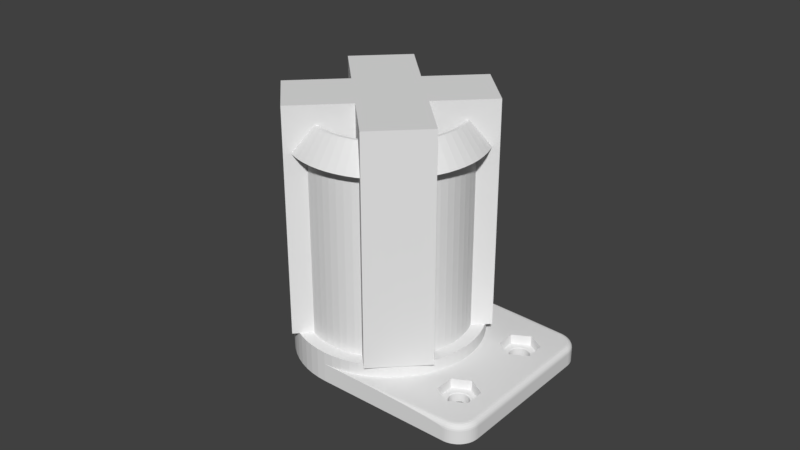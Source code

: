# Source: filament-holder-5.blend  (saved by Blender 2.78.0; exported with 4.5.12 LTS)
import bpy
from mathutils import Matrix  # noqa: F401  (used for matrix-valued properties, if any)

bpy.ops.wm.read_factory_settings(use_empty=True)
scene = bpy.context.scene
scene.name = 'Scene'

# ---- collections
col_collection_1 = bpy.data.collections.new('Collection 1'); scene.collection.children.link(col_collection_1)

# ---- world
world_world = bpy.data.worlds.new('World'); scene.world = world_world
world_world.color = (0.05088, 0.05088, 0.05088)
world_world.use_sun_shadow = False
world_world.sun_shadow_jitter_overblur = 0.0
world_world.cycles.sampling_method = 'MANUAL'

# ---- meshes
me_cube_003 = bpy.data.meshes.new('Cube.003')
me_cube_003.from_pydata([(-0.01, -0.03, 0.01), (-0.01, -0.03, 0.08203), (-0.01, -0.01, 0.08203), (-0.01, -0.01, 0.01), (0.01, -0.01, 0.01), (0.01, -0.03, 0.01), (0.01, -0.03, 0.08203), (0.01, -0.01, 0.08203), (-0.01, 0.01, 0.08203), (-0.01, 0.03, 0.08203), (-0.01, 0.03, 0.01), (-0.01, 0.01, 0.01), (0.01, 0.03, 0.08203), (0.01, 0.01, 0.08203), (0.01, 0.03, 0.01), (0.01, 0.01, 0.01), (-0.03, 0.01, 0.01), (-0.03, 0.01, 0.08203), (-0.03, -0.01, 0.01), (-0.03, -0.01, 0.08203), (0.03, 0.01, 0.08203), (0.03, 0.01, 0.01), (0.03, -0.01, 0.08203), (0.03, -0.01, 0.01)], [], [(0, 1, 2, 3), (4, 5, 0, 3), (5, 6, 1, 0), (2, 1, 6, 7), (7, 6, 5, 4), (8, 9, 10, 11), (12, 9, 8, 13), (10, 9, 12, 14), (10, 14, 15, 11), (14, 12, 13, 15), (15, 4, 3, 11), (8, 2, 7, 13), (16, 17, 8, 11), (3, 18, 16, 11), (18, 19, 17, 16), (8, 17, 19, 2), (2, 19, 18, 3), (13, 20, 21, 15), (22, 20, 13, 7), (21, 20, 22, 23), (21, 23, 4, 15), (23, 22, 7, 4)])
me_cube_003.use_remesh_preserve_volume = False
me_cube_003.use_remesh_preserve_attributes = False
me_cube_003.use_mirror_vertex_groups = False
me_cube_003.update()
me_cylinder = bpy.data.meshes.new('Cylinder')
me_cylinder.from_pydata([(0.0, 0.0, -0.037), (-0.002892, 0.02936, -0.037), (0.0, 0.0295, -0.037), (-2.368e-08, -0.0295, -0.037), (-0.005755, 0.02893, -0.037), (-0.002892, 0.02936, -0.027), (0.0, 0.0295, -0.027), (0.0, 0.0295, -0.031), (0.03503, -0.0141, -0.037), (0.03496, -0.0144, -0.037), (0.03491, -0.0147, -0.037), (0.0349, -0.015, -0.037), (0.0349, 0.015, -0.037), (0.03491, 0.0147, -0.037), (0.03496, 0.0144, -0.037), (0.03503, 0.0141, -0.037), (0.03514, 0.01381, -0.037), (0.03527, 0.01354, -0.037), (0.03542, 0.01328, -0.037), (0.0356, 0.01303, -0.037), (0.03581, 0.01281, -0.037), (0.03603, 0.0126, -0.037), (0.03628, 0.01242, -0.037), (0.03654, 0.01227, -0.037), (0.03681, 0.01214, -0.037), (0.0371, 0.01203, -0.037), (0.0374, 0.01196, -0.037), (0.0377, 0.01191, -0.037), (0.038, 0.0119, -0.037), (0.0383, 0.01191, -0.037), (0.0386, 0.01196, -0.037), (0.0389, 0.01203, -0.037), (0.03919, 0.01214, -0.037), (0.03946, 0.01227, -0.037), (0.03972, 0.01242, -0.037), (0.03997, 0.0126, -0.037), (0.04019, 0.01281, -0.037), (0.0404, 0.01303, -0.037), (0.04058, 0.01328, -0.037), (0.04073, 0.01354, -0.037), (0.04086, 0.01381, -0.037), (0.04097, 0.0141, -0.037), (0.04104, 0.0144, -0.037), (0.04109, 0.0147, -0.037), (0.05027, 0.02266, -0.037), (0.05027, -0.02266, -0.037), (0.05023, -0.02333, -0.037), (0.05013, -0.02399, -0.037), (0.04997, -0.02464, -0.037), (0.04975, -0.02528, -0.037), (0.04946, -0.02588, -0.037), (0.04911, -0.02646, -0.037), (0.04109, -0.0147, -0.037), (0.04104, -0.0144, -0.037), (0.04097, -0.0141, -0.037), (0.04086, -0.01381, -0.037), (0.04073, -0.01354, -0.037), (0.04058, -0.01328, -0.037), (0.0404, -0.01303, -0.037), (0.04019, -0.01281, -0.037), (0.03997, -0.0126, -0.037), (0.03972, -0.01242, -0.037), (0.03946, -0.01227, -0.037), (0.03919, -0.01214, -0.037), (0.0389, -0.01203, -0.037), (0.0386, -0.01196, -0.037), (0.0383, -0.01191, -0.037), (0.038, -0.0119, -0.037), (0.0377, -0.01191, -0.037), (0.0374, -0.01196, -0.037), (0.0371, -0.01203, -0.037), (0.03681, -0.01214, -0.037), (0.03654, -0.01227, -0.037), (0.03628, -0.01242, -0.037), (0.03603, -0.0126, -0.037), (0.03581, -0.01281, -0.037), (0.0356, -0.01303, -0.037), (0.03542, -0.01328, -0.037), (0.03527, -0.01354, -0.037), (0.03514, -0.01381, -0.037), (0.03491, -0.0153, -0.037), (0.03496, -0.0156, -0.037), (0.03503, -0.0159, -0.037), (0.03514, -0.01619, -0.037), (0.03527, -0.01646, -0.037), (0.03542, -0.01672, -0.037), (0.0356, -0.01697, -0.037), (0.03581, -0.01719, -0.037), (0.03603, -0.0174, -0.037), (0.03628, -0.01758, -0.037), (0.03654, -0.01773, -0.037), (0.03681, -0.01786, -0.037), (0.0371, -0.01797, -0.037), (0.0374, -0.01804, -0.037), (0.0377, -0.01809, -0.037), (0.038, -0.0181, -0.037), (0.0383, -0.01809, -0.037), (0.0386, -0.01804, -0.037), (0.0389, -0.01797, -0.037), (0.03919, -0.01786, -0.037), (0.03946, -0.01773, -0.037), (0.03972, -0.01758, -0.037), (0.03997, -0.0174, -0.037), (0.04019, -0.01719, -0.037), (0.0404, -0.01697, -0.037), (0.04058, -0.01672, -0.037), (0.04073, -0.01646, -0.037), (0.04086, -0.01619, -0.037), (0.04097, -0.0159, -0.037), (0.04104, -0.0156, -0.037), (0.04109, -0.0153, -0.037), (0.0411, -0.015, -0.037), (0.04871, -0.027, -0.037), (0.04826, -0.0275, -0.037), (0.04776, -0.02795, -0.037), (0.04723, -0.02835, -0.037), (0.04665, -0.02869, -0.037), (0.04604, -0.02898, -0.037), (0.04541, -0.02921, -0.037), (0.04476, -0.02937, -0.037), (0.0441, -0.02947, -0.037), (0.04342, -0.0295, -0.037), (-0.002892, -0.02936, -0.037), (-0.008563, 0.02823, -0.037), (-0.005755, 0.02893, -0.027), (0.008313, 0.0295, -0.031), (0.01916, 0.0295, -0.03108), (0.02895, 0.0295, -0.03133), (0.03672, 0.0295, -0.03171), (0.04171, 0.0295, -0.03219), (0.04342, 0.0295, -0.03272), (0.04342, 0.0295, -0.037), (-0.0025, 0.02538, -0.027), (0.0, 0.0255, -0.027), (0.002892, 0.02936, -0.027), (0.002892, 0.02936, -0.031), (0.03527, 0.01646, -0.037), (0.03514, 0.01619, -0.037), (0.03503, 0.0159, -0.037), (0.03496, 0.0156, -0.037), (0.03491, 0.0153, -0.037), (0.0441, 0.02947, -0.037), (0.04476, 0.02937, -0.037), (0.04541, 0.02921, -0.037), (0.04604, 0.02898, -0.037), (0.04665, 0.02869, -0.037), (0.04723, 0.02835, -0.037), (0.04776, 0.02795, -0.037), (0.04826, 0.0275, -0.037), (0.04871, 0.027, -0.037), (0.04911, 0.02646, -0.037), (0.04946, 0.02588, -0.037), (0.04975, 0.02528, -0.037), (0.04997, 0.02464, -0.037), (0.05013, 0.02399, -0.037), (0.05023, 0.02333, -0.037), (0.0411, 0.015, -0.037), (0.04109, 0.0153, -0.037), (0.04104, 0.0156, -0.037), (0.04097, 0.0159, -0.037), (0.04086, 0.01619, -0.037), (0.04073, 0.01646, -0.037), (0.04058, 0.01672, -0.037), (0.0404, 0.01697, -0.037), (0.04019, 0.01719, -0.037), (0.03997, 0.0174, -0.037), (0.03972, 0.01758, -0.037), (0.03946, 0.01773, -0.037), (0.03919, 0.01786, -0.037), (0.0389, 0.01797, -0.037), (0.0386, 0.01804, -0.037), (0.0383, 0.01809, -0.037), (0.038, 0.0181, -0.037), (0.0377, 0.01809, -0.037), (0.0374, 0.01804, -0.037), (0.0371, 0.01797, -0.037), (0.03681, 0.01786, -0.037), (0.03654, 0.01773, -0.037), (0.03628, 0.01758, -0.037), (0.03603, 0.0174, -0.037), (0.03581, 0.01719, -0.037), (0.0356, 0.01697, -0.037), (0.03542, 0.01672, -0.037), (0.05027, 0.02266, -0.03272), (0.05027, -0.02266, -0.03272), (0.05023, -0.02333, -0.03272), (0.05013, -0.02399, -0.03272), (0.04997, -0.02464, -0.03272), (0.04975, -0.02528, -0.03272), (0.04946, -0.02588, -0.03272), (0.04911, -0.02646, -0.03272), (0.04871, -0.027, -0.03272), (0.04826, -0.0275, -0.03272), (0.04776, -0.02795, -0.03272), (0.04723, -0.02835, -0.03272), (0.04665, -0.02869, -0.03272), (0.04604, -0.02898, -0.03272), (0.04541, -0.02921, -0.03272), (0.04476, -0.02937, -0.03272), (0.0441, -0.02947, -0.03272), (0.04342, -0.0295, -0.03272), (0.04171, -0.0295, -0.03219), (0.03672, -0.0295, -0.03171), (0.02895, -0.0295, -0.03133), (0.01916, -0.0295, -0.03108), (0.008313, -0.0295, -0.031), (0.0, -0.0295, -0.031), (-0.005755, -0.02893, -0.037), (-2.368e-08, -0.0295, -0.027), (-0.002892, -0.02936, -0.027), (-0.01129, 0.02725, -0.037), (-0.008563, 0.02823, -0.027), (-0.004975, 0.02501, -0.027), (0.03266, -0.01192, -0.031), (0.038, -0.008833, -0.031), (0.04334, -0.01192, -0.031), (0.04334, -0.01808, -0.031), (0.038, -0.02117, -0.031), (0.04393, -0.02775, -0.031), (0.04442, -0.02768, -0.031), (0.04491, -0.02755, -0.031), (0.04538, -0.02739, -0.031), (0.04584, -0.02717, -0.031), (0.04627, -0.02691, -0.031), (0.04667, -0.02661, -0.031), (0.04704, -0.02628, -0.031), (0.04738, -0.0259, -0.031), (0.04768, -0.0255, -0.031), (0.04794, -0.02507, -0.031), (0.04815, -0.02462, -0.031), (0.04832, -0.02414, -0.031), (0.04844, -0.02366, -0.031), (0.04852, -0.02316, -0.031), (0.04854, -0.02262, -0.031), (0.04854, 0.02262, -0.031), (0.04852, 0.02316, -0.031), (0.04844, 0.02366, -0.031), (0.04832, 0.02414, -0.031), (0.04815, 0.02462, -0.031), (0.04794, 0.02507, -0.031), (0.04768, 0.0255, -0.031), (0.04738, 0.0259, -0.031), (0.04704, 0.02628, -0.031), (0.04667, 0.02661, -0.031), (0.04627, 0.02691, -0.031), (0.04584, 0.02717, -0.031), (0.04538, 0.02739, -0.031), (0.04491, 0.02755, -0.031), (0.04442, 0.02768, -0.031), (0.04393, 0.02775, -0.031), (0.005755, 0.02893, -0.031), (0.008563, 0.02823, -0.031), (0.01129, 0.02725, -0.031), (0.03266, 0.01808, -0.031), (0.038, 0.02117, -0.031), (0.04334, 0.01808, -0.031), (0.04334, 0.01192, -0.031), (0.038, 0.008833, -0.031), (0.02893, 0.005755, -0.031), (0.02936, 0.002892, -0.031), (0.0295, -4.806e-09, -0.031), (0.02936, -0.002892, -0.031), (0.02893, -0.005755, -0.031), (0.02823, -0.008563, -0.031), (0.02725, -0.01129, -0.031), (0.02602, -0.01391, -0.031), (0.03266, -0.01808, -0.031), (0.02453, -0.01639, -0.031), (0.0228, -0.01871, -0.031), (0.02086, -0.02086, -0.031), (0.01871, -0.0228, -0.031), (0.01639, -0.02453, -0.031), (0.01391, -0.02602, -0.031), (0.01129, -0.02725, -0.031), (0.008563, -0.02823, -0.031), (0.005755, -0.02893, -0.031), (0.002891, -0.02936, -0.031), (0.04398, 0.02828, -0.03108), (0.04403, 0.02876, -0.03133), (0.04406, 0.02914, -0.03171), (0.04409, 0.02938, -0.03219), (0.0441, 0.02947, -0.03272), (0.002499, 0.02538, -0.027), (-0.0025, 0.02538, 0.031), (0.0, 0.0255, 0.031), (0.005755, 0.02893, -0.027), (0.03293, 0.01793, -0.034), (0.03293, 0.01207, -0.034), (0.038, 0.009142, -0.034), (0.04307, 0.01207, -0.034), (0.04307, 0.01793, -0.034), (0.04476, 0.02937, -0.03272), (0.04541, 0.02921, -0.03272), (0.04604, 0.02898, -0.03272), (0.04665, 0.02869, -0.03272), (0.04723, 0.02835, -0.03272), (0.04776, 0.02795, -0.03272), (0.04826, 0.0275, -0.03272), (0.04871, 0.027, -0.03272), (0.04911, 0.02646, -0.03272), (0.04946, 0.02588, -0.03272), (0.04975, 0.02528, -0.03272), (0.04997, 0.02464, -0.03272), (0.05013, 0.02399, -0.03272), (0.05023, 0.02333, -0.03272), (0.05018, 0.02266, -0.03219), (0.05018, -0.02266, -0.03219), (0.05015, -0.02332, -0.03219), (0.05005, -0.02398, -0.03219), (0.04989, -0.02462, -0.03219), (0.04967, -0.02524, -0.03219), (0.04938, -0.02584, -0.03219), (0.04904, -0.02641, -0.03219), (0.04865, -0.02695, -0.03219), (0.0482, -0.02744, -0.03219), (0.04771, -0.02788, -0.03219), (0.04718, -0.02828, -0.03219), (0.04661, -0.02862, -0.03219), (0.04601, -0.0289, -0.03219), (0.04539, -0.02912, -0.03219), (0.04474, -0.02929, -0.03219), (0.04409, -0.02938, -0.03219), (0.04406, -0.02914, -0.03171), (0.04403, -0.02876, -0.03133), (0.04398, -0.02828, -0.03108), (0.002891, -0.02936, -0.027), (-0.008563, -0.02823, -0.037), (-0.005755, -0.02893, -0.027), (-2.047e-08, -0.0255, -0.027), (-0.002499, -0.02538, -0.027), (-0.01391, 0.02602, -0.037), (-0.01129, 0.02725, -0.027), (-0.007402, 0.0244, -0.027), (-0.004975, 0.02501, 0.031), (0.03266, 0.01192, -0.031), (0.01391, 0.02602, -0.031), (0.01639, 0.02453, -0.031), (0.01871, 0.0228, -0.031), (0.02086, 0.02086, -0.031), (0.0228, 0.01871, -0.031), (0.02453, 0.01639, -0.031), (0.02602, 0.01391, -0.031), (0.02725, 0.01129, -0.031), (0.02823, 0.008563, -0.031), (0.02893, 0.005755, -0.027), (0.02936, 0.002892, -0.027), (0.0295, -4.806e-09, -0.027), (0.02936, -0.002892, -0.027), (0.02893, -0.005755, -0.027), (0.02823, -0.008563, -0.027), (0.02725, -0.01129, -0.027), (0.02602, -0.01391, -0.027), (0.02453, -0.01639, -0.027), (0.0228, -0.01871, -0.027), (0.02086, -0.02086, -0.027), (0.01871, -0.0228, -0.027), (0.01639, -0.02453, -0.027), (0.01391, -0.02602, -0.027), (0.01129, -0.02725, -0.027), (0.008563, -0.02823, -0.027), (0.005755, -0.02893, -0.027), (0.04453, -0.0282, -0.03108), (0.04506, -0.02806, -0.03108), (0.04559, -0.02788, -0.03108), (0.04609, -0.02764, -0.03108), (0.04656, -0.02736, -0.03108), (0.04701, -0.02703, -0.03108), (0.04742, -0.02665, -0.03108), (0.04779, -0.02624, -0.03108), (0.04812, -0.0258, -0.03108), (0.04841, -0.02532, -0.03108), (0.04864, -0.02482, -0.03108), (0.04883, -0.0243, -0.03108), (0.04897, -0.02376, -0.03108), (0.04905, -0.02321, -0.03108), (0.04908, -0.02263, -0.03108), (0.04908, 0.02263, -0.03108), (0.04905, 0.02321, -0.03108), (0.04897, 0.02376, -0.03108), (0.04883, 0.0243, -0.03108), (0.04864, 0.02482, -0.03108), (0.04841, 0.02532, -0.03108), (0.04812, 0.0258, -0.03108), (0.04779, 0.02624, -0.03108), (0.04742, 0.02665, -0.03108), (0.04701, 0.02703, -0.03108), (0.04656, 0.02736, -0.03108), (0.04609, 0.02764, -0.03108), (0.04559, 0.02788, -0.03108), (0.04506, 0.02806, -0.03108), (0.04453, 0.0282, -0.03108), (0.008563, 0.02823, -0.027), (0.01129, 0.02725, -0.027), (0.038, 0.02086, -0.034), (0.04462, 0.02867, -0.03133), (0.0447, 0.02905, -0.03171), (0.04474, 0.02929, -0.03219), (0.004975, 0.02501, -0.027), (0.002499, 0.02538, 0.031), (-0.002892, 0.02936, 0.031), (0.0, 0.0295, 0.031), (0.04539, 0.02912, -0.03219), (0.04601, 0.0289, -0.03219), (0.04661, 0.02862, -0.03219), (0.04718, 0.02828, -0.03219), (0.04771, 0.02788, -0.03219), (0.0482, 0.02744, -0.03219), (0.04865, 0.02695, -0.03219), (0.04904, 0.02641, -0.03219), (0.04938, 0.02584, -0.03219), (0.04967, 0.02524, -0.03219), (0.04989, 0.02462, -0.03219), (0.05005, 0.02398, -0.03219), (0.05015, 0.02332, -0.03219), (0.04994, 0.02265, -0.03171), (0.04994, -0.02265, -0.03171), (0.04884, -0.02628, -0.03171), (0.04846, -0.02679, -0.03171), (0.0447, -0.02905, -0.03171), (0.04462, -0.02867, -0.03133), (0.002499, -0.02538, -0.027), (-0.01129, -0.02725, -0.037), (-0.008563, -0.02823, -0.027), (-0.004975, -0.02501, -0.027), (-2.047e-08, -0.0255, 0.031), (-0.002499, -0.02538, 0.031), (-0.01639, 0.02453, -0.037), (-0.01391, 0.02602, -0.027), (-0.009758, 0.02356, -0.027), (-0.007402, 0.0244, 0.031), (-0.005755, 0.02893, 0.031), (0.01391, 0.02602, -0.027), (0.01639, 0.02453, -0.027), (0.01871, 0.0228, -0.027), (0.02086, 0.02086, -0.027), (0.0228, 0.01871, -0.027), (0.02453, 0.01639, -0.027), (0.02602, 0.01391, -0.027), (0.02725, 0.01129, -0.027), (0.02823, 0.008563, -0.027), (0.02501, 0.004975, -0.027), (0.02538, 0.002499, -0.027), (0.0255, -4.154e-09, -0.027), (0.02538, -0.002499, -0.027), (0.02501, -0.004975, -0.027), (0.0244, -0.007402, -0.027), (0.02356, -0.009758, -0.027), (0.02249, -0.01202, -0.027), (0.0212, -0.01417, -0.027), (0.01971, -0.01618, -0.027), (0.01803, -0.01803, -0.027), (0.01618, -0.01971, -0.027), (0.01417, -0.0212, -0.027), (0.01202, -0.02249, -0.027), (0.009758, -0.02356, -0.027), (0.007402, -0.0244, -0.027), (0.004975, -0.02501, -0.027), (0.04731, -0.0274, -0.03133), (0.04776, -0.02699, -0.03133), (0.04816, -0.02655, -0.03133), (0.04956, -0.02264, -0.03133), (0.04956, 0.02264, -0.03133), (0.04929, 0.02444, -0.03133), (0.04909, 0.025, -0.03133), (0.04883, 0.02555, -0.03133), (0.04852, 0.02606, -0.03133), (0.007402, 0.0244, -0.027), (0.009758, 0.02356, -0.027), (0.0452, 0.02852, -0.03133), (0.04532, 0.02889, -0.03171), (0.004975, 0.02501, 0.031), (0.002892, 0.02936, 0.031), (-0.002301, 0.02336, 0.039), (-3.56e-09, 0.02348, 0.039), (0.04917, 0.02573, -0.03171), (0.04991, -0.0233, -0.03171), (0.04981, -0.02393, -0.03171), (0.04966, -0.02455, -0.03171), (0.04944, -0.02515, -0.03171), (0.04917, -0.02573, -0.03171), (0.04803, -0.02726, -0.03171), (0.04756, -0.02769, -0.03171), (0.04704, -0.02807, -0.03171), (0.04649, -0.0284, -0.03171), (0.04592, -0.02867, -0.03171), (0.04532, -0.02889, -0.03171), (0.0452, -0.02852, -0.03133), (0.002499, -0.02538, 0.031), (-0.01391, -0.02602, -0.037), (-0.01129, -0.02725, -0.027), (-0.007402, -0.0244, -0.027), (-0.004975, -0.02501, 0.031), (-2.368e-08, -0.0295, 0.031), (-0.002892, -0.02936, 0.031), (-0.01871, 0.0228, -0.037), (-0.01639, 0.02453, -0.027), (-0.01202, 0.02249, -0.027), (-0.009758, 0.02356, 0.031), (-0.008563, 0.02823, 0.031), (-0.00458, 0.02303, 0.039), (0.01202, 0.02249, -0.027), (0.01417, 0.0212, -0.027), (0.01618, 0.01971, -0.027), (0.01803, 0.01803, -0.027), (0.01971, 0.01618, -0.027), (0.0212, 0.01417, -0.027), (0.02249, 0.01202, -0.027), (0.02356, 0.009758, -0.027), (0.0244, 0.007402, -0.027), (0.02501, 0.004975, 0.031), (0.02538, 0.002499, 0.031), (0.0255, -4.154e-09, 0.031), (0.02538, -0.002499, 0.031), (0.02501, -0.004975, 0.031), (0.0244, -0.007402, 0.031), (0.02356, -0.009758, 0.031), (0.02249, -0.01202, 0.031), (0.0212, -0.01417, 0.031), (0.01971, -0.01618, 0.031), (0.01803, -0.01803, 0.031), (0.01618, -0.01971, 0.031), (0.01417, -0.0212, 0.031), (0.01202, -0.02249, 0.031), (0.009758, -0.02356, 0.031), (0.007402, -0.0244, 0.031), (0.004975, -0.02501, 0.031), (0.04577, -0.02832, -0.03133), (0.04631, -0.02807, -0.03133), (0.04683, -0.02776, -0.03133), (0.04852, -0.02606, -0.03133), (0.04883, -0.02555, -0.03133), (0.04909, -0.025, -0.03133), (0.04929, -0.02444, -0.03133), (0.04944, -0.02385, -0.03133), (0.04953, -0.02326, -0.03133), (0.04953, 0.02326, -0.03133), (0.04944, 0.02385, -0.03133), (0.04816, 0.02655, -0.03133), (0.04776, 0.02699, -0.03133), (0.04731, 0.0274, -0.03133), (0.04683, 0.02776, -0.03133), (0.04631, 0.02807, -0.03133), (0.04577, 0.02832, -0.03133), (0.007402, 0.0244, 0.031), (0.009758, 0.02356, 0.031), (0.04592, 0.02867, -0.03171), (0.005755, 0.02893, 0.031), (0.002301, 0.02336, 0.039), (0.0, 0.0225, 0.039), (-0.002205, 0.02239, 0.039), (0.04649, 0.0284, -0.03171), (0.04704, 0.02807, -0.03171), (0.04756, 0.02769, -0.03171), (0.04803, 0.02726, -0.03171), (0.04846, 0.02679, -0.03171), (0.04884, 0.02628, -0.03171), (0.04944, 0.02515, -0.03171), (0.04966, 0.02455, -0.03171), (0.04981, 0.02393, -0.03171), (0.04991, 0.0233, -0.03171), (0.002891, -0.02936, 0.031), (-0.01639, -0.02453, -0.037), (-0.01391, -0.02602, -0.027), (-0.009758, -0.02356, -0.027), (-0.007402, -0.0244, 0.031), (-0.005755, -0.02893, 0.031), (-2.24e-08, -0.02348, 0.039), (-0.002301, -0.02336, 0.039), (-0.02086, 0.02086, -0.037), (-0.01871, 0.0228, -0.027), (-0.01417, 0.0212, -0.027), (-0.01202, 0.02249, 0.031), (-0.01129, 0.02725, 0.031), (-0.006815, 0.02247, 0.039), (-0.00439, 0.02207, 0.039), (0.01202, 0.02249, 0.031), (0.01417, 0.0212, 0.031), (0.01618, 0.01971, 0.031), (0.01803, 0.01803, 0.031), (0.01971, 0.01618, 0.031), (0.0212, 0.01417, 0.031), (0.02249, 0.01202, 0.031), (0.02356, 0.009758, 0.031), (0.0244, 0.007402, 0.031), (0.02893, 0.005755, 0.031), (0.02936, 0.002892, 0.031), (0.0295, -4.806e-09, 0.031), (0.02936, -0.002892, 0.031), (0.02893, -0.005755, 0.031), (0.02823, -0.008563, 0.031), (0.02725, -0.01129, 0.031), (0.02602, -0.01391, 0.031), (0.02453, -0.01639, 0.031), (0.0228, -0.01871, 0.031), (0.02086, -0.02086, 0.031), (0.01871, -0.0228, 0.031), (0.01639, -0.02453, 0.031), (0.01391, -0.02602, 0.031), (0.01129, -0.02725, 0.031), (0.008563, -0.02823, 0.031), (0.005755, -0.02893, 0.031), (0.008563, 0.02823, 0.031), (0.01129, 0.02725, 0.031), (0.00458, 0.02303, 0.039), (0.002205, 0.02239, 0.039), (-0.002205, 0.02239, -0.027), (0.0, 0.0225, -0.027), (0.002301, -0.02336, 0.039), (-0.01871, -0.0228, -0.037), (-0.01639, -0.02453, -0.027), (-0.01202, -0.02249, -0.027), (-0.009758, -0.02356, 0.031), (-0.008563, -0.02823, 0.031), (-0.00458, -0.02303, 0.039), (-0.002205, -0.02239, 0.039), (-1.806e-08, -0.0225, 0.039), (-0.0228, 0.01871, -0.037), (-0.02086, 0.02086, -0.027), (-0.01618, 0.01971, -0.027), (-0.01417, 0.0212, 0.031), (-0.01391, 0.02602, 0.031), (-0.008985, 0.02169, 0.039), (-0.006531, 0.02153, 0.039), (-0.00439, 0.02207, -0.027), (0.01391, 0.02602, 0.031), (0.01639, 0.02453, 0.031), (0.01871, 0.0228, 0.031), (0.02086, 0.02086, 0.031), (0.0228, 0.01871, 0.031), (0.02453, 0.01639, 0.031), (0.02602, 0.01391, 0.031), (0.02725, 0.01129, 0.031), (0.02823, 0.008563, 0.031), (0.02303, 0.00458, 0.039), (0.02336, 0.002301, 0.039), (0.02348, -5.75e-09, 0.039), (0.02336, -0.002301, 0.039), (0.02303, -0.00458, 0.039), (0.02247, -0.006815, 0.039), (0.02169, -0.008985, 0.039), (0.02071, -0.01107, 0.039), (0.01952, -0.01304, 0.039), (0.01815, -0.01489, 0.039), (0.0166, -0.0166, 0.039), (0.01489, -0.01815, 0.039), (0.01304, -0.01952, 0.039), (0.01107, -0.02071, 0.039), (0.008984, -0.02169, 0.039), (0.006815, -0.02247, 0.039), (0.00458, -0.02303, 0.039), (0.006815, 0.02247, 0.039), (0.008984, 0.02169, 0.039), (0.00439, 0.02207, 0.039), (0.002205, 0.02239, -0.027), (0.0, 0.0, -0.027), (0.002205, -0.02239, 0.039), (-0.02086, -0.02086, -0.037), (-0.01871, -0.0228, -0.027), (-0.01417, -0.0212, -0.027), (-0.01202, -0.02249, 0.031), (-0.01129, -0.02725, 0.031), (-0.006815, -0.02247, 0.039), (-0.00439, -0.02207, 0.039), (-1.806e-08, -0.0225, -0.027), (-0.002205, -0.02239, -0.027), (-0.02453, 0.01639, -0.037), (-0.0228, 0.01871, -0.027), (-0.01803, 0.01803, -0.027), (-0.01618, 0.01971, 0.031), (-0.01639, 0.02453, 0.031), (-0.01107, 0.02071, 0.039), (-0.00861, 0.02079, 0.039), (-0.006531, 0.02153, -0.027), (0.01107, 0.02071, 0.039), (0.01304, 0.01952, 0.039), (0.01489, 0.01815, 0.039), (0.0166, 0.0166, 0.039), (0.01815, 0.01489, 0.039), (0.01952, 0.01304, 0.039), (0.02071, 0.01107, 0.039), (0.02169, 0.008984, 0.039), (0.02247, 0.006815, 0.039), (0.02239, 0.002205, 0.039), (0.02207, 0.00439, 0.039), (0.0225, -3.666e-09, 0.039), (0.02239, -0.002205, 0.039), (0.02207, -0.00439, 0.039), (0.02153, -0.006531, 0.039), (0.02079, -0.00861, 0.039), (0.01984, -0.01061, 0.039), (0.01871, -0.0125, 0.039), (0.01739, -0.01427, 0.039), (0.01591, -0.01591, 0.039), (0.01427, -0.01739, 0.039), (0.0125, -0.01871, 0.039), (0.01061, -0.01984, 0.039), (0.00861, -0.02079, 0.039), (0.006531, -0.02153, 0.039), (0.00439, -0.02207, 0.039), (0.006531, 0.02153, 0.039), (0.00861, 0.02079, 0.039), (0.00439, 0.02207, -0.027), (0.002205, -0.02239, -0.027), (-0.0228, -0.01871, -0.037), (-0.02086, -0.02086, -0.027), (-0.01618, -0.01971, -0.027), (-0.01417, -0.0212, 0.031), (-0.01391, -0.02602, 0.031), (-0.008985, -0.02169, 0.039), (-0.006531, -0.02153, 0.039), (-0.00439, -0.02207, -0.027), (-0.02602, 0.01391, -0.037), (-0.02453, 0.01639, -0.027), (-0.01971, 0.01618, -0.027), (-0.01803, 0.01803, 0.031), (-0.01871, 0.0228, 0.031), (-0.01304, 0.01952, 0.039), (-0.01061, 0.01984, 0.039), (-0.00861, 0.02079, -0.027), (0.01061, 0.01984, 0.039), (0.0125, 0.01871, 0.039), (0.01427, 0.01739, 0.039), (0.01591, 0.01591, 0.039), (0.01739, 0.01427, 0.039), (0.01871, 0.0125, 0.039), (0.01984, 0.01061, 0.039), (0.02079, 0.00861, 0.039), (0.02153, 0.006531, 0.039), (0.02207, 0.00439, -0.027), (0.02239, 0.002205, -0.027), (0.0225, -3.666e-09, -0.027), (0.02239, -0.002205, -0.027), (0.02207, -0.00439, -0.027), (0.02153, -0.006531, -0.027), (0.02079, -0.00861, -0.027), (0.01984, -0.01061, -0.027), (0.01871, -0.0125, -0.027), (0.01739, -0.01427, -0.027), (0.01591, -0.01591, -0.027), (0.01427, -0.01739, -0.027), (0.0125, -0.01871, -0.027), (0.01061, -0.01984, -0.027), (0.00861, -0.02079, -0.027), (0.006531, -0.02153, -0.027), (0.00439, -0.02207, -0.027), (0.006531, 0.02153, -0.027), (0.00861, 0.02079, -0.027), (-0.02453, -0.01639, -0.037), (-0.0228, -0.01871, -0.027), (-0.01803, -0.01803, -0.027), (-0.01618, -0.01971, 0.031), (-0.01639, -0.02453, 0.031), (-0.01107, -0.02071, 0.039), (-0.00861, -0.02079, 0.039), (-0.006531, -0.02153, -0.027), (-0.02725, 0.01129, -0.037), (-0.02602, 0.01391, -0.027), (-0.0212, 0.01417, -0.027), (-0.01971, 0.01618, 0.031), (-0.02086, 0.02086, 0.031), (-0.01489, 0.01815, 0.039), (-0.0125, 0.01871, 0.039), (-0.01061, 0.01984, -0.027), (0.01061, 0.01984, -0.027), (0.0125, 0.01871, -0.027), (0.01427, 0.01739, -0.027), (0.01591, 0.01591, -0.027), (0.01739, 0.01427, -0.027), (0.01871, 0.0125, -0.027), (0.01984, 0.01061, -0.027), (0.02079, 0.00861, -0.027), (0.02153, 0.006531, -0.027), (-0.02602, -0.01391, -0.037), (-0.02453, -0.01639, -0.027), (-0.01971, -0.01618, -0.027), (-0.01803, -0.01803, 0.031), (-0.01871, -0.0228, 0.031), (-0.01304, -0.01952, 0.039), (-0.01061, -0.01984, 0.039), (-0.00861, -0.02079, -0.027), (-0.02823, 0.008563, -0.037), (-0.02725, 0.01129, -0.027), (-0.02249, 0.01202, -0.027), (-0.0212, 0.01417, 0.031), (-0.0228, 0.01871, 0.031), (-0.0166, 0.0166, 0.039), (-0.01427, 0.01739, 0.039), (-0.0125, 0.01871, -0.027), (-0.02725, -0.01129, -0.037), (-0.02602, -0.01391, -0.027), (-0.0212, -0.01417, -0.027), (-0.01971, -0.01618, 0.031), (-0.02086, -0.02086, 0.031), (-0.01489, -0.01815, 0.039), (-0.0125, -0.01871, 0.039), (-0.01061, -0.01984, -0.027), (-0.02893, 0.005755, -0.037), (-0.02823, 0.008563, -0.027), (-0.02356, 0.009758, -0.027), (-0.02249, 0.01202, 0.031), (-0.02453, 0.01639, 0.031), (-0.01815, 0.01489, 0.039), (-0.01591, 0.01591, 0.039), (-0.01427, 0.01739, -0.027), (-0.02823, -0.008563, -0.037), (-0.02725, -0.01129, -0.027), (-0.02249, -0.01202, -0.027), (-0.0212, -0.01417, 0.031), (-0.0228, -0.01871, 0.031), (-0.0166, -0.0166, 0.039), (-0.01427, -0.01739, 0.039), (-0.0125, -0.01871, -0.027), (-0.02936, 0.002891, -0.037), (-0.02893, 0.005755, -0.027), (-0.0244, 0.007402, -0.027), (-0.02356, 0.009758, 0.031), (-0.02602, 0.01391, 0.031), (-0.01952, 0.01304, 0.039), (-0.01739, 0.01427, 0.039), (-0.01591, 0.01591, -0.027), (-0.02893, -0.005755, -0.037), (-0.02823, -0.008563, -0.027), (-0.02356, -0.009758, -0.027), (-0.02249, -0.01202, 0.031), (-0.02453, -0.01639, 0.031), (-0.01815, -0.01489, 0.039), (-0.01591, -0.01591, 0.039), (-0.01427, -0.01739, -0.027), (-0.0295, -1.371e-08, -0.037), (-0.02936, 0.002891, -0.027), (-0.02501, 0.004975, -0.027), (-0.0244, 0.007402, 0.031), (-0.02725, 0.01129, 0.031), (-0.02071, 0.01107, 0.039), (-0.01871, 0.0125, 0.039), (-0.01739, 0.01427, -0.027), (-0.02936, -0.002892, -0.037), (-0.02893, -0.005755, -0.027), (-0.0244, -0.007402, -0.027), (-0.02356, -0.009758, 0.031), (-0.02602, -0.01391, 0.031), (-0.01952, -0.01304, 0.039), (-0.01739, -0.01427, 0.039), (-0.01591, -0.01591, -0.027), (-0.0295, -1.371e-08, -0.027), (-0.02538, 0.002499, -0.027), (-0.02501, 0.004975, 0.031), (-0.02823, 0.008563, 0.031), (-0.02169, 0.008984, 0.039), (-0.01984, 0.01061, 0.039), (-0.01871, 0.0125, -0.027), (-0.02936, -0.002892, -0.027), (-0.02501, -0.004975, -0.027), (-0.0244, -0.007402, 0.031), (-0.02725, -0.01129, 0.031), (-0.02071, -0.01107, 0.039), (-0.01871, -0.0125, 0.039), (-0.01739, -0.01427, -0.027), (-0.0255, -1.186e-08, -0.027), (-0.02538, 0.002499, 0.031), (-0.02893, 0.005755, 0.031), (-0.02247, 0.006815, 0.039), (-0.02079, 0.00861, 0.039), (-0.01984, 0.01061, -0.027), (-0.02538, -0.002499, -0.027), (-0.02501, -0.004975, 0.031), (-0.02823, -0.008563, 0.031), (-0.02169, -0.008984, 0.039), (-0.01984, -0.01061, 0.039), (-0.01871, -0.0125, -0.027), (-0.0255, -1.186e-08, 0.031), (-0.02936, 0.002891, 0.031), (-0.02303, 0.00458, 0.039), (-0.02153, 0.006531, 0.039), (-0.02079, 0.00861, -0.027), (-0.02538, -0.002499, 0.031), (-0.02893, -0.005755, 0.031), (-0.02247, -0.006815, 0.039), (-0.02079, -0.00861, 0.039), (-0.01984, -0.01061, -0.027), (-0.0295, -1.371e-08, 0.031), (-0.02336, 0.002301, 0.039), (-0.02207, 0.00439, 0.039), (-0.02153, 0.006531, -0.027), (-0.02936, -0.002892, 0.031), (-0.02303, -0.00458, 0.039), (-0.02153, -0.006531, 0.039), (-0.02079, -0.00861, -0.027), (-0.02348, -1.284e-08, 0.039), (-0.02239, 0.002205, 0.039), (-0.02207, 0.00439, -0.027), (-0.02336, -0.002301, 0.039), (-0.02207, -0.00439, 0.039), (-0.02153, -0.006531, -0.027), (-0.0225, -1.046e-08, 0.039), (-0.02239, 0.002205, -0.027), (-0.02239, -0.002205, 0.039), (-0.02207, -0.00439, -0.027), (-0.0225, -1.046e-08, -0.027), (-0.02239, -0.002205, -0.027), (0.04307, -0.01207, -0.034), (0.038, -0.009142, -0.034), (0.03293, -0.01207, -0.034), (0.04307, -0.01793, -0.034), (0.03293, -0.01793, -0.034), (0.038, -0.02086, -0.034), (0.03832, -0.01172, -0.034), (0.0383, -0.01191, -0.0342), (0.038, -0.0119, -0.0342), (0.038, -0.0117, -0.034), (0.03768, -0.01172, -0.034), (0.0377, -0.01191, -0.0342), (0.0386, -0.01196, -0.0342), (0.03864, -0.01176, -0.034), (0.0389, -0.01203, -0.0342), (0.03896, -0.01184, -0.034), (0.03919, -0.01214, -0.0342), (0.03926, -0.01195, -0.034), (0.03946, -0.01227, -0.0342), (0.03956, -0.01209, -0.034), (0.03972, -0.01242, -0.0342), (0.03983, -0.01226, -0.034), (0.03997, -0.0126, -0.0342), (0.04009, -0.01245, -0.034), (0.04019, -0.01281, -0.0342), (0.04033, -0.01267, -0.034), (0.0404, -0.01303, -0.0342), (0.04055, -0.01291, -0.034), (0.04058, -0.01328, -0.0342), (0.04074, -0.01317, -0.034), (0.04068, -0.01345, -0.0342), (0.04086, -0.01335, -0.034), (0.03736, -0.01176, -0.034), (0.0374, -0.01196, -0.0342), (0.03532, -0.01345, -0.0342), (0.03514, -0.01335, -0.034), (0.03542, -0.01328, -0.0342), (0.03526, -0.01317, -0.034), (0.0356, -0.01303, -0.0342), (0.03545, -0.01291, -0.034), (0.03581, -0.01281, -0.0342), (0.03567, -0.01267, -0.034), (0.03603, -0.0126, -0.0342), (0.03591, -0.01245, -0.034), (0.03628, -0.01242, -0.0342), (0.03617, -0.01226, -0.034), (0.03654, -0.01227, -0.0342), (0.03644, -0.01209, -0.034), (0.03681, -0.01214, -0.0342), (0.03674, -0.01195, -0.034), (0.0371, -0.01203, -0.0342), (0.03704, -0.01184, -0.034), (0.04091, -0.01344, -0.034), (0.04073, -0.01354, -0.0342), (0.04086, -0.01381, -0.0342), (0.04105, -0.01374, -0.034), (0.04097, -0.0141, -0.0342), (0.04116, -0.01404, -0.034), (0.04104, -0.0144, -0.0342), (0.04124, -0.01436, -0.034), (0.04109, -0.0147, -0.0342), (0.04128, -0.01468, -0.034), (0.0411, -0.015, -0.0342), (0.0413, -0.015, -0.034), (0.04109, -0.0153, -0.0342), (0.04128, -0.01532, -0.034), (0.04104, -0.0156, -0.0342), (0.04124, -0.01564, -0.034), (0.04097, -0.0159, -0.0342), (0.04116, -0.01596, -0.034), (0.04086, -0.01619, -0.0342), (0.04105, -0.01626, -0.034), (0.04073, -0.01646, -0.0342), (0.04091, -0.01656, -0.034), (0.04068, -0.01655, -0.0342), (0.04086, -0.01665, -0.034), (0.03509, -0.01344, -0.034), (0.03527, -0.01354, -0.0342), (0.03532, -0.01655, -0.0342), (0.03514, -0.01665, -0.034), (0.03527, -0.01646, -0.0342), (0.03509, -0.01656, -0.034), (0.03514, -0.01619, -0.0342), (0.03495, -0.01626, -0.034), (0.03503, -0.0159, -0.0342), (0.03484, -0.01596, -0.034), (0.03496, -0.0156, -0.0342), (0.03476, -0.01564, -0.034), (0.03491, -0.0153, -0.0342), (0.03472, -0.01532, -0.034), (0.0349, -0.015, -0.0342), (0.0347, -0.015, -0.034), (0.03491, -0.0147, -0.0342), (0.03472, -0.01468, -0.034), (0.03496, -0.0144, -0.0342), (0.03476, -0.01436, -0.034), (0.03503, -0.0141, -0.0342), (0.03484, -0.01404, -0.034), (0.03514, -0.01381, -0.0342), (0.03495, -0.01374, -0.034), (0.04058, -0.01672, -0.0342), (0.04074, -0.01683, -0.034), (0.0404, -0.01697, -0.0342), (0.04055, -0.01709, -0.034), (0.04019, -0.01719, -0.0342), (0.04033, -0.01733, -0.034), (0.03997, -0.0174, -0.0342), (0.04009, -0.01755, -0.034), (0.03972, -0.01758, -0.0342), (0.03983, -0.01774, -0.034), (0.03946, -0.01773, -0.0342), (0.03956, -0.01791, -0.034), (0.03919, -0.01786, -0.0342), (0.03926, -0.01805, -0.034), (0.0389, -0.01797, -0.0342), (0.03896, -0.01816, -0.034), (0.0386, -0.01804, -0.0342), (0.03864, -0.01824, -0.034), (0.0383, -0.01809, -0.0342), (0.03832, -0.01828, -0.034), (0.038, -0.0181, -0.0342), (0.038, -0.0183, -0.034), (0.03526, -0.01683, -0.034), (0.03542, -0.01672, -0.0342), (0.0377, -0.01809, -0.0342), (0.03768, -0.01828, -0.034), (0.0374, -0.01804, -0.0342), (0.03736, -0.01824, -0.034), (0.0371, -0.01797, -0.0342), (0.03704, -0.01816, -0.034), (0.03681, -0.01786, -0.0342), (0.03674, -0.01805, -0.034), (0.03654, -0.01773, -0.0342), (0.03644, -0.01791, -0.034), (0.03628, -0.01758, -0.0342), (0.03617, -0.01774, -0.034), (0.03603, -0.0174, -0.0342), (0.03591, -0.01755, -0.034), (0.03581, -0.01719, -0.0342), (0.03567, -0.01733, -0.034), (0.0356, -0.01697, -0.0342), (0.03545, -0.01709, -0.034), (0.03509, 0.01344, -0.034), (0.03527, 0.01354, -0.0342), (0.03514, 0.01335, -0.034), (0.03532, 0.01345, -0.0342), (0.03526, 0.01317, -0.034), (0.03542, 0.01328, -0.0342), (0.03545, 0.01291, -0.034), (0.0356, 0.01303, -0.0342), (0.03567, 0.01267, -0.034), (0.03581, 0.01281, -0.0342), (0.03591, 0.01245, -0.034), (0.03603, 0.0126, -0.0342), (0.03617, 0.01226, -0.034), (0.03628, 0.01242, -0.0342), (0.03644, 0.01209, -0.034), (0.03654, 0.01227, -0.0342), (0.03674, 0.01195, -0.034), (0.03681, 0.01214, -0.0342), (0.03704, 0.01184, -0.034), (0.0371, 0.01203, -0.0342), (0.03736, 0.01176, -0.034), (0.0374, 0.01196, -0.0342), (0.03768, 0.01172, -0.034), (0.0377, 0.01191, -0.0342), (0.038, 0.0117, -0.034), (0.038, 0.0119, -0.0342), (0.03832, 0.01172, -0.034), (0.0383, 0.01191, -0.0342), (0.03864, 0.01176, -0.034), (0.0386, 0.01196, -0.0342), (0.03896, 0.01184, -0.034), (0.0389, 0.01203, -0.0342), (0.03926, 0.01195, -0.034), (0.03919, 0.01214, -0.0342), (0.03956, 0.01209, -0.034), (0.03946, 0.01227, -0.0342), (0.03983, 0.01226, -0.034), (0.03972, 0.01242, -0.0342), (0.04009, 0.01245, -0.034), (0.03997, 0.0126, -0.0342), (0.04033, 0.01267, -0.034), (0.04019, 0.01281, -0.0342), (0.04055, 0.01291, -0.034), (0.0404, 0.01303, -0.0342), (0.04074, 0.01317, -0.034), (0.04058, 0.01328, -0.0342), (0.04086, 0.01335, -0.034), (0.04068, 0.01345, -0.0342), (0.04091, 0.01344, -0.034), (0.04073, 0.01354, -0.0342), (0.04105, 0.01374, -0.034), (0.04086, 0.01381, -0.0342), (0.04116, 0.01404, -0.034), (0.04097, 0.0141, -0.0342), (0.04124, 0.01436, -0.034), (0.04104, 0.0144, -0.0342), (0.04128, 0.01468, -0.034), (0.04109, 0.0147, -0.0342), (0.0347, 0.015, -0.034), (0.0349, 0.015, -0.0342), (0.03472, 0.01468, -0.034), (0.03491, 0.0147, -0.0342), (0.03476, 0.01436, -0.034), (0.03496, 0.0144, -0.0342), (0.03484, 0.01404, -0.034), (0.03503, 0.0141, -0.0342), (0.03495, 0.01374, -0.034), (0.03514, 0.01381, -0.0342), (0.03491, 0.0153, -0.0342), (0.03472, 0.01532, -0.034), (0.03496, 0.0156, -0.0342), (0.03476, 0.01564, -0.034), (0.03503, 0.0159, -0.0342), (0.03484, 0.01596, -0.034), (0.03514, 0.01619, -0.0342), (0.03495, 0.01626, -0.034), (0.03527, 0.01646, -0.0342), (0.03509, 0.01656, -0.034), (0.03532, 0.01655, -0.0342), (0.03514, 0.01665, -0.034), (0.04068, 0.01655, -0.0342), (0.04086, 0.01665, -0.034), (0.04073, 0.01646, -0.0342), (0.04091, 0.01656, -0.034), (0.04086, 0.01619, -0.0342), (0.04105, 0.01626, -0.034), (0.04097, 0.0159, -0.0342), (0.04116, 0.01596, -0.034), (0.04104, 0.0156, -0.0342), (0.04124, 0.01564, -0.034), (0.04109, 0.0153, -0.0342), (0.04128, 0.01532, -0.034), (0.0411, 0.015, -0.0342), (0.0413, 0.015, -0.034), (0.03526, 0.01683, -0.034), (0.03542, 0.01672, -0.0342), (0.04074, 0.01683, -0.034), (0.04058, 0.01672, -0.0342), (0.04055, 0.01709, -0.034), (0.0404, 0.01697, -0.0342), (0.04033, 0.01733, -0.034), (0.04019, 0.01719, -0.0342), (0.04009, 0.01755, -0.034), (0.03997, 0.0174, -0.0342), (0.03983, 0.01774, -0.034), (0.03972, 0.01758, -0.0342), (0.03956, 0.01791, -0.034), (0.03946, 0.01773, -0.0342), (0.03926, 0.01805, -0.034), (0.03919, 0.01786, -0.0342), (0.03896, 0.01816, -0.034), (0.0389, 0.01797, -0.0342), (0.03864, 0.01824, -0.034), (0.0386, 0.01804, -0.0342), (0.03832, 0.01828, -0.034), (0.0383, 0.01809, -0.0342), (0.038, 0.0183, -0.034), (0.038, 0.0181, -0.0342), (0.03768, 0.01828, -0.034), (0.0377, 0.01809, -0.0342), (0.03736, 0.01824, -0.034), (0.0374, 0.01804, -0.0342), (0.03704, 0.01816, -0.034), (0.0371, 0.01797, -0.0342), (0.03674, 0.01805, -0.034), (0.03681, 0.01786, -0.0342), (0.03644, 0.01791, -0.034), (0.03654, 0.01773, -0.0342), (0.03617, 0.01774, -0.034), (0.03628, 0.01758, -0.0342), (0.03591, 0.01755, -0.034), (0.03603, 0.0174, -0.0342), (0.03567, 0.01733, -0.034), (0.03581, 0.01719, -0.0342), (0.03545, 0.01709, -0.034), (0.0356, 0.01697, -0.0342)], [], [(0, 1, 2), (3, 0, 2), (0, 4, 1), (2, 1, 5, 6, 7), (8, 9, 10, 11, 12, 13, 14, 15, 16, 17, 18, 19, 20, 21, 22, 23, 24, 25, 26, 27, 28, 29, 30, 31, 32, 33, 34, 35, 36, 37, 38, 39, 40, 41, 42, 43, 44, 45, 46, 47, 48, 49, 50, 51, 52, 53, 54, 55, 56, 57, 58, 59, 60, 61, 62, 63, 64, 65, 66, 67, 68, 69, 70, 71, 72, 73, 74, 75, 76, 77, 78, 79), (80, 81, 82, 83, 84, 85, 86, 87, 88, 89, 90, 91, 92, 93, 94, 95, 96, 97, 98, 99, 100, 101, 102, 103, 104, 105, 106, 107, 108, 109, 110, 111, 52, 51, 112, 113, 114, 115, 116, 117, 118, 119, 120, 121, 3, 2, 12, 11), (0, 3, 122), (0, 123, 4), (4, 124, 5, 1), (2, 7, 125, 126, 127, 128, 129, 130, 131), (6, 5, 132, 133), (7, 6, 134, 135), (1044, 1042, 1108, 1106, 1104, 1102, 1100, 1111, 1113, 1115, 1117, 1119, 1121, 286, 287), (20, 19, 1049, 1051), (21, 20, 1051, 1053), (22, 21, 1053, 1055), (23, 22, 1055, 1057), (24, 23, 1057, 1059), (25, 24, 1059, 1061), (26, 25, 1061, 1063), (27, 26, 1063, 1065), (28, 27, 1065, 1067), (29, 28, 1067, 1069), (1088, 1086, 1084, 1082, 1080, 1078, 1076, 1074, 1072, 1070, 1068, 1066, 288, 289), (31, 30, 1071, 1073), (32, 31, 1073, 1075), (33, 32, 1075, 1077), (34, 33, 1077, 1079), (35, 34, 1079, 1081), (36, 35, 1081, 1083), (37, 36, 1083, 1085), (38, 37, 1085, 1087), (39, 38, 1087, 1089, 1091), (1123, 1125, 1127, 1129, 1131, 1133, 1135, 1098, 1096, 1094, 1092, 1090, 1088, 289, 290), (41, 40, 1093, 1095), (42, 41, 1095, 1097), (43, 42, 1097, 1099), (156, 43, 1099, 1134), (136, 137, 138, 139, 140, 12, 2, 131, 141, 142, 143, 144, 145, 146, 147, 148, 149, 150, 151, 152, 153, 154, 155, 44, 43, 156, 157, 158, 159, 160, 161, 162, 163, 164, 165, 166, 167, 168, 169, 170, 171, 172, 173, 174, 175, 176, 177, 178, 179, 180, 181, 182), (44, 183, 184, 45), (185, 46, 45, 184), (186, 47, 46, 185), (187, 48, 47, 186), (188, 49, 48, 187), (189, 50, 49, 188), (190, 51, 50, 189), (191, 112, 51, 190), (192, 113, 112, 191), (193, 114, 113, 192), (194, 115, 114, 193), (195, 116, 115, 194), (196, 117, 116, 195), (197, 118, 117, 196), (198, 119, 118, 197), (199, 120, 119, 198), (200, 121, 120, 199), (121, 200, 201, 202, 203, 204, 205, 206, 3), (14, 13, 1103, 1105), (15, 14, 1105, 1107), (16, 15, 1107, 1109), (140, 139, 1112, 1110), (18, 17, 1043, 1045, 1047), (0, 122, 207), (3, 208, 209, 122), (0, 210, 123), (123, 211, 124, 4), (5, 124, 212, 132), (213, 214, 215, 216, 217, 218, 219, 220, 221, 222, 223, 224, 225, 226, 227, 228, 229, 230, 231, 232, 233, 234, 235, 236, 237, 238, 239, 240, 241, 242, 243, 244, 245, 246, 247, 248, 249, 125, 7, 135, 250, 251, 252, 253, 254, 255, 256, 257, 258, 259, 260, 261, 262, 263, 264, 265), (266, 213, 265, 267, 268, 269, 270, 271, 272, 273, 274, 275, 276, 206, 205, 218, 217), (125, 249, 277, 126), (126, 277, 278, 127), (127, 278, 279, 128), (128, 279, 280, 129), (129, 280, 281, 130), (281, 141, 131, 130), (134, 6, 133, 282), (132, 283, 284, 133), (135, 134, 285, 250), (1066, 1064, 1062, 1060, 1058, 1056, 1054, 1052, 1050, 1048, 1046, 1044, 287, 288), (19, 18, 1047, 1049), (30, 29, 1069, 1071), (40, 39, 1091, 1093), (12, 140, 1110, 1101), (1121, 1136, 1176, 1174, 1172, 1170, 1168, 1166, 1164, 1162, 1160, 1158, 393, 286), (136, 182, 1137, 1120, 1118), (137, 136, 1118, 1116), (138, 137, 1116, 1114), (139, 138, 1114, 1112), (13, 12, 1101, 1103), (291, 142, 141, 281), (292, 143, 142, 291), (293, 144, 143, 292), (294, 145, 144, 293), (295, 146, 145, 294), (296, 147, 146, 295), (297, 148, 147, 296), (298, 149, 148, 297), (299, 150, 149, 298), (300, 151, 150, 299), (301, 152, 151, 300), (302, 153, 152, 301), (303, 154, 153, 302), (304, 155, 154, 303), (183, 44, 155, 304), (182, 181, 1177, 1137), (157, 156, 1134, 1132), (158, 157, 1132, 1130), (159, 158, 1130, 1128), (160, 159, 1128, 1126), (161, 160, 1126, 1124), (164, 163, 1141, 1143), (165, 164, 1143, 1145), (166, 165, 1145, 1147), (167, 166, 1147, 1149), (168, 167, 1149, 1151), (169, 168, 1151, 1153), (170, 169, 1153, 1155), (171, 170, 1155, 1157), (172, 171, 1157, 1159), (173, 172, 1159, 1161), (174, 173, 1161, 1163), (175, 174, 1163, 1165), (176, 175, 1165, 1167), (177, 176, 1167, 1169), (178, 177, 1169, 1171), (179, 178, 1171, 1173), (180, 179, 1173, 1175), (181, 180, 1175, 1177), (163, 162, 1139, 1141), (305, 306, 184, 183), (185, 184, 306, 307), (186, 185, 307, 308), (187, 186, 308, 309), (188, 187, 309, 310), (189, 188, 310, 311), (311, 312, 190, 189), (312, 313, 191, 190), (192, 191, 313, 314), (193, 192, 314, 315), (194, 193, 315, 316), (195, 194, 316, 317), (196, 195, 317, 318), (197, 196, 318, 319), (198, 197, 319, 320), (199, 198, 320, 321), (321, 201, 200, 199), (322, 202, 201, 321), (323, 203, 202, 322), (324, 204, 203, 323), (218, 205, 204, 324), (276, 325, 208, 3, 206), (0, 207, 326), (122, 209, 327, 207), (209, 208, 328, 329), (0, 330, 210), (210, 331, 211, 123), (124, 211, 332, 212), (212, 333, 283, 132), (257, 256, 289, 288), (257, 334, 253, 252, 335, 336, 337, 338, 339, 340, 341, 342, 343, 258), (258, 344, 345, 259), (259, 345, 346, 260), (260, 346, 347, 261), (261, 347, 348, 262), (262, 348, 349, 263), (263, 349, 350, 264), (264, 350, 351, 265), (265, 351, 352, 267), (267, 352, 353, 268), (268, 353, 354, 269), (269, 354, 355, 270), (270, 355, 356, 271), (271, 356, 357, 272), (272, 357, 358, 273), (273, 358, 359, 274), (274, 359, 360, 275), (275, 360, 325, 276), (219, 218, 324, 361), (220, 219, 361, 362), (221, 220, 362, 363), (222, 221, 363, 364), (223, 222, 364, 365), (224, 223, 365, 366), (225, 224, 366, 367), (226, 225, 367, 368), (227, 226, 368, 369), (228, 227, 369, 370), (229, 228, 370, 371), (230, 229, 371, 372), (231, 230, 372, 373), (232, 231, 373, 374), (233, 232, 374, 375), (234, 233, 375, 376), (235, 234, 376, 377), (236, 235, 377, 378), (379, 237, 236, 378), (238, 237, 379, 380), (239, 238, 380, 381), (240, 239, 381, 382), (241, 240, 382, 383), (242, 241, 383, 384), (243, 242, 384, 385), (244, 243, 385, 386), (245, 244, 386, 387), (246, 245, 387, 388), (247, 246, 388, 389), (248, 247, 389, 390), (249, 248, 390, 277), (250, 285, 391, 251), (251, 391, 392, 252), (254, 253, 286, 393), (255, 254, 393, 290), (256, 255, 290, 289), (277, 390, 394, 278), (278, 394, 395, 279), (279, 395, 396, 280), (280, 396, 291, 281), (285, 134, 282, 397), (133, 284, 398, 282), (399, 400, 284, 283), (1158, 1156, 1154, 1152, 1150, 1148, 1146, 1144, 1142, 1140, 1138, 1123, 290, 393), (253, 334, 287, 286), (334, 257, 288, 287), (162, 161, 1124, 1122, 1139), (292, 291, 396, 401), (293, 292, 401, 402), (294, 293, 402, 403), (295, 294, 403, 404), (296, 295, 404, 405), (297, 296, 405, 406), (298, 297, 406, 407), (299, 298, 407, 408), (408, 409, 300, 299), (301, 300, 409, 410), (302, 301, 410, 411), (303, 302, 411, 412), (304, 303, 412, 413), (183, 304, 413, 305), (414, 415, 306, 305), (312, 311, 479, 416), (313, 312, 416, 417), (418, 322, 321, 320), (419, 323, 322, 418), (361, 324, 323, 419), (208, 325, 420, 328), (0, 326, 421), (207, 327, 422, 326), (327, 209, 329, 423), (328, 424, 425, 329), (0, 426, 330), (330, 427, 331, 210), (211, 331, 428, 332), (332, 429, 333, 212), (430, 399, 283, 333), (252, 392, 431, 335), (335, 431, 432, 336), (336, 432, 433, 337), (337, 433, 434, 338), (338, 434, 435, 339), (339, 435, 436, 340), (340, 436, 437, 341), (341, 437, 438, 342), (342, 438, 439, 343), (343, 439, 344, 258), (345, 344, 440, 441), (346, 345, 441, 442), (347, 346, 442, 443), (348, 347, 443, 444), (349, 348, 444, 445), (350, 349, 445, 446), (351, 350, 446, 447), (352, 351, 447, 448), (353, 352, 448, 449), (354, 353, 449, 450), (355, 354, 450, 451), (356, 355, 451, 452), (357, 356, 452, 453), (358, 357, 453, 454), (359, 358, 454, 455), (360, 359, 455, 456), (325, 360, 456, 420), (367, 366, 457, 458), (376, 375, 460, 461), (391, 285, 397, 466), (392, 391, 466, 467), (395, 469, 401, 396), (282, 398, 470, 397), (400, 471, 398, 284), (399, 472, 473, 400), (461, 460, 415, 414), (307, 306, 415, 475), (475, 476, 308, 307), (417, 480, 314, 313), (482, 483, 317, 316), (484, 485, 319, 318), (485, 418, 320, 319), (420, 487, 424, 328), (0, 421, 488), (326, 422, 489, 421), (422, 327, 423, 490), (329, 425, 491, 423), (492, 493, 425, 424), (0, 494, 426), (426, 495, 427, 330), (331, 427, 496, 428), (428, 497, 429, 332), (498, 430, 333, 429), (430, 499, 472, 399), (431, 392, 467, 500), (432, 431, 500, 501), (433, 432, 501, 502), (434, 433, 502, 503), (435, 434, 503, 504), (436, 435, 504, 505), (437, 436, 505, 506), (438, 437, 506, 507), (439, 438, 507, 508), (344, 439, 508, 440), (440, 509, 510, 441), (441, 510, 511, 442), (442, 511, 512, 443), (443, 512, 513, 444), (444, 513, 514, 445), (445, 514, 515, 446), (446, 515, 516, 447), (447, 516, 517, 448), (448, 517, 518, 449), (449, 518, 519, 450), (450, 519, 520, 451), (451, 520, 521, 452), (452, 521, 522, 453), (453, 522, 523, 454), (454, 523, 524, 455), (455, 524, 525, 456), (456, 525, 487, 420), (362, 361, 419, 486), (363, 362, 486, 526), (364, 363, 526, 527), (365, 364, 527, 528), (366, 365, 528, 457), (458, 459, 368, 367), (458, 457, 481, 480), (369, 368, 459, 529), (370, 369, 529, 530), (371, 370, 530, 531), (372, 371, 531, 532), (373, 372, 532, 533), (374, 373, 533, 534), (375, 374, 534, 460), (461, 535, 377, 376), (378, 377, 535, 536), (536, 462, 379, 378), (462, 463, 380, 379), (463, 464, 381, 380), (464, 465, 382, 381), (383, 382, 465, 537), (384, 383, 537, 538), (385, 384, 538, 539), (386, 385, 539, 540), (387, 386, 540, 541), (388, 387, 541, 542), (389, 388, 542, 468), (397, 470, 543, 466), (466, 543, 544, 467), (468, 394, 390, 389), (469, 395, 394, 468), (469, 545, 402, 401), (471, 546, 470, 398), (400, 473, 547, 471), (548, 473, 472, 549), (403, 402, 545, 550), (550, 551, 404, 403), (405, 404, 551, 552), (406, 405, 552, 553), (407, 406, 553, 554), (408, 407, 554, 555), (555, 474, 409, 408), (410, 409, 474, 556), (411, 410, 556, 557), (412, 411, 557, 558), (558, 559, 413, 412), (559, 414, 305, 413), (414, 559, 535, 461), (460, 534, 475, 415), (476, 475, 534, 533), (476, 477, 309, 308), (477, 478, 310, 309), (478, 479, 311, 310), (530, 529, 416, 479), (529, 459, 417, 416), (480, 417, 459, 458), (480, 481, 315, 314), (481, 482, 316, 315), (483, 482, 528, 527), (483, 484, 318, 317), (485, 484, 526, 486), (486, 419, 418, 485), (560, 492, 424, 487), (0, 488, 561), (421, 489, 562, 488), (489, 422, 490, 563), (423, 491, 564, 490), (493, 565, 491, 425), (492, 566, 567, 493), (0, 568, 494), (494, 569, 495, 426), (427, 495, 570, 496), (496, 571, 497, 428), (572, 498, 429, 497), (498, 573, 499, 430), (549, 472, 499, 574), (467, 544, 575, 500), (500, 575, 576, 501), (501, 576, 577, 502), (502, 577, 578, 503), (503, 578, 579, 504), (504, 579, 580, 505), (505, 580, 581, 506), (506, 581, 582, 507), (507, 582, 583, 508), (508, 583, 509, 440), (584, 585, 510, 509), (585, 586, 511, 510), (586, 587, 512, 511), (587, 588, 513, 512), (588, 589, 514, 513), (589, 590, 515, 514), (590, 591, 516, 515), (591, 592, 517, 516), (592, 593, 518, 517), (593, 594, 519, 518), (594, 595, 520, 519), (595, 596, 521, 520), (596, 597, 522, 521), (597, 598, 523, 522), (598, 599, 524, 523), (599, 600, 525, 524), (600, 560, 487, 525), (462, 536, 558, 557), (463, 462, 557, 556), (464, 463, 556, 474), (465, 464, 474, 555), (537, 465, 555, 554), (540, 539, 552, 551), (546, 601, 543, 470), (601, 602, 544, 543), (545, 469, 468, 542), (471, 547, 603, 546), (604, 547, 473, 548), (548, 549, 605, 606), (551, 550, 541, 540), (559, 558, 536, 535), (533, 532, 477, 476), (478, 477, 532, 531), (479, 478, 531, 530), (457, 528, 482, 481), (527, 526, 484, 483), (560, 607, 566, 492), (0, 561, 608), (488, 562, 609, 561), (562, 489, 563, 610), (490, 564, 611, 563), (565, 612, 564, 491), (493, 567, 613, 565), (614, 567, 566, 615), (0, 616, 568), (568, 617, 569, 494), (495, 569, 618, 570), (570, 619, 571, 496), (620, 572, 497, 571), (572, 621, 573, 498), (574, 499, 573, 622), (549, 574, 623, 605), (602, 624, 575, 544), (624, 625, 576, 575), (625, 626, 577, 576), (626, 627, 578, 577), (627, 628, 579, 578), (628, 629, 580, 579), (629, 630, 581, 580), (630, 631, 582, 581), (631, 632, 583, 582), (632, 584, 509, 583), (584, 633, 634, 585), (585, 634, 635, 586), (586, 635, 636, 587), (587, 636, 637, 588), (588, 637, 638, 589), (589, 638, 639, 590), (590, 639, 640, 591), (591, 640, 641, 592), (592, 641, 642, 593), (593, 642, 643, 594), (594, 643, 644, 595), (595, 644, 645, 596), (596, 645, 646, 597), (597, 646, 647, 598), (598, 647, 648, 599), (599, 648, 649, 600), (600, 649, 607, 560), (538, 537, 554, 553), (546, 603, 650, 601), (601, 650, 651, 602), (550, 545, 542, 541), (652, 603, 547, 604), (604, 548, 606, 653), (654, 606, 605), (553, 552, 539, 538), (615, 566, 607, 655), (0, 608, 656), (561, 609, 657, 608), (609, 562, 610, 658), (563, 611, 659, 610), (612, 660, 611, 564), (565, 613, 661, 612), (662, 613, 567, 614), (614, 615, 663, 664), (0, 665, 616), (616, 666, 617, 568), (569, 617, 667, 618), (618, 668, 619, 570), (669, 620, 571, 619), (620, 670, 621, 572), (622, 573, 621, 671), (574, 622, 672, 623), (654, 605, 623), (602, 651, 673, 624), (624, 673, 674, 625), (625, 674, 675, 626), (626, 675, 676, 627), (627, 676, 677, 628), (628, 677, 678, 629), (629, 678, 679, 630), (630, 679, 680, 631), (631, 680, 681, 632), (632, 681, 633, 584), (682, 634, 633, 683), (684, 635, 634, 682), (685, 636, 635, 684), (686, 637, 636, 685), (687, 638, 637, 686), (688, 639, 638, 687), (689, 640, 639, 688), (690, 641, 640, 689), (691, 642, 641, 690), (692, 643, 642, 691), (693, 644, 643, 692), (694, 645, 644, 693), (695, 646, 645, 694), (696, 647, 646, 695), (697, 648, 647, 696), (698, 649, 648, 697), (655, 607, 649, 698), (699, 650, 603, 652), (700, 651, 650, 699), (652, 604, 653, 701), (654, 653, 606), (615, 655, 702, 663), (0, 656, 703), (608, 657, 704, 656), (657, 609, 658, 705), (610, 659, 706, 658), (660, 707, 659, 611), (612, 661, 708, 660), (709, 661, 613, 662), (662, 614, 664, 710), (654, 664, 663), (0, 711, 665), (665, 712, 666, 616), (617, 666, 713, 667), (667, 714, 668, 618), (715, 669, 619, 668), (669, 716, 670, 620), (671, 621, 670, 717), (622, 671, 718, 672), (654, 623, 672), (719, 673, 651, 700), (720, 674, 673, 719), (721, 675, 674, 720), (722, 676, 675, 721), (723, 677, 676, 722), (724, 678, 677, 723), (725, 679, 678, 724), (726, 680, 679, 725), (727, 681, 680, 726), (683, 633, 681, 727), (682, 683, 728, 729), (684, 682, 729, 730), (685, 684, 730, 731), (686, 685, 731, 732), (687, 686, 732, 733), (688, 687, 733, 734), (689, 688, 734, 735), (690, 689, 735, 736), (691, 690, 736, 737), (692, 691, 737, 738), (693, 692, 738, 739), (694, 693, 739, 740), (695, 694, 740, 741), (696, 695, 741, 742), (697, 696, 742, 743), (698, 697, 743, 744), (655, 698, 744, 702), (699, 652, 701, 745), (700, 699, 745, 746), (654, 701, 653), (654, 663, 702), (0, 703, 747), (656, 704, 748, 703), (704, 657, 705, 749), (658, 706, 750, 705), (707, 751, 706, 659), (660, 708, 752, 707), (753, 708, 661, 709), (709, 662, 710, 754), (654, 710, 664), (0, 755, 711), (711, 756, 712, 665), (666, 712, 757, 713), (713, 758, 714, 667), (759, 715, 668, 714), (715, 760, 716, 669), (717, 670, 716, 761), (671, 717, 762, 718), (654, 672, 718), (719, 700, 746, 763), (720, 719, 763, 764), (721, 720, 764, 765), (722, 721, 765, 766), (723, 722, 766, 767), (724, 723, 767, 768), (725, 724, 768, 769), (726, 725, 769, 770), (727, 726, 770, 771), (683, 727, 771, 728), (654, 729, 728), (654, 730, 729), (654, 731, 730), (654, 732, 731), (654, 733, 732), (654, 734, 733), (654, 735, 734), (654, 736, 735), (654, 737, 736), (654, 738, 737), (654, 739, 738), (654, 740, 739), (654, 741, 740), (654, 742, 741), (654, 743, 742), (654, 744, 743), (654, 702, 744), (654, 745, 701), (654, 746, 745), (0, 747, 772), (703, 748, 773, 747), (748, 704, 749, 774), (705, 750, 775, 749), (751, 776, 750, 706), (707, 752, 777, 751), (778, 752, 708, 753), (753, 709, 754, 779), (654, 754, 710), (0, 780, 755), (755, 781, 756, 711), (712, 756, 782, 757), (757, 783, 758, 713), (784, 759, 714, 758), (759, 785, 760, 715), (761, 716, 760, 786), (717, 761, 787, 762), (654, 718, 762), (654, 763, 746), (654, 764, 763), (654, 765, 764), (654, 766, 765), (654, 767, 766), (654, 768, 767), (654, 769, 768), (654, 770, 769), (654, 771, 770), (654, 728, 771), (0, 772, 788), (747, 773, 789, 772), (773, 748, 774, 790), (749, 775, 791, 774), (776, 792, 775, 750), (751, 777, 793, 776), (794, 777, 752, 778), (778, 753, 779, 795), (654, 779, 754), (0, 796, 780), (780, 797, 781, 755), (756, 781, 798, 782), (782, 799, 783, 757), (800, 784, 758, 783), (784, 801, 785, 759), (786, 760, 785, 802), (761, 786, 803, 787), (654, 762, 787), (0, 788, 804), (772, 789, 805, 788), (789, 773, 790, 806), (774, 791, 807, 790), (792, 808, 791, 775), (776, 793, 809, 792), (810, 793, 777, 794), (794, 778, 795, 811), (654, 795, 779), (0, 812, 796), (796, 813, 797, 780), (781, 797, 814, 798), (798, 815, 799, 782), (816, 800, 783, 799), (800, 817, 801, 784), (802, 785, 801, 818), (786, 802, 819, 803), (654, 787, 803), (0, 804, 820), (788, 805, 821, 804), (805, 789, 806, 822), (790, 807, 823, 806), (808, 824, 807, 791), (792, 809, 825, 808), (826, 809, 793, 810), (810, 794, 811, 827), (654, 811, 795), (0, 828, 812), (812, 829, 813, 796), (797, 813, 830, 814), (814, 831, 815, 798), (832, 816, 799, 815), (816, 833, 817, 800), (818, 801, 817, 834), (802, 818, 835, 819), (654, 803, 819), (0, 820, 836), (804, 821, 837, 820), (821, 805, 822, 838), (806, 823, 839, 822), (824, 840, 823, 807), (808, 825, 841, 824), (842, 825, 809, 826), (826, 810, 827, 843), (654, 827, 811), (0, 836, 828), (828, 844, 829, 812), (813, 829, 845, 830), (830, 846, 831, 814), (847, 832, 815, 831), (832, 848, 833, 816), (834, 817, 833, 849), (818, 834, 850, 835), (654, 819, 835), (820, 837, 851, 836), (837, 821, 838, 852), (822, 839, 853, 838), (840, 854, 839, 823), (824, 841, 855, 840), (856, 841, 825, 842), (842, 826, 843, 857), (654, 843, 827), (836, 851, 844, 828), (829, 844, 858, 845), (845, 859, 846, 830), (860, 847, 831, 846), (847, 861, 848, 832), (849, 833, 848, 862), (834, 849, 863, 850), (654, 835, 850), (851, 837, 852, 864), (838, 853, 865, 852), (854, 866, 853, 839), (840, 855, 867, 854), (868, 855, 841, 856), (856, 842, 857, 869), (654, 857, 843), (844, 851, 864, 858), (858, 870, 859, 845), (871, 860, 846, 859), (860, 872, 861, 847), (862, 848, 861, 873), (849, 862, 874, 863), (654, 850, 863), (852, 865, 875, 864), (866, 876, 865, 853), (854, 867, 877, 866), (878, 867, 855, 868), (868, 856, 869, 879), (654, 869, 857), (864, 875, 870, 858), (880, 871, 859, 870), (871, 881, 872, 860), (873, 861, 872, 882), (862, 873, 883, 874), (654, 863, 874), (876, 884, 875, 865), (866, 877, 885, 876), (886, 877, 867, 878), (878, 868, 879, 887), (654, 879, 869), (884, 880, 870, 875), (880, 888, 881, 871), (882, 872, 881, 889), (873, 882, 890, 883), (654, 874, 883), (876, 885, 891, 884), (892, 885, 877, 886), (886, 878, 887, 893), (654, 887, 879), (884, 891, 888, 880), (889, 881, 888, 894), (882, 889, 895, 890), (654, 883, 890), (896, 891, 885, 892), (892, 886, 893, 897), (654, 893, 887), (894, 888, 891, 896), (889, 894, 898, 895), (654, 890, 895), (896, 892, 897, 899), (654, 897, 893), (894, 896, 899, 898), (654, 895, 898), (654, 899, 897), (654, 898, 899), (909, 906, 913, 915, 917, 919, 921, 923, 925, 927, 929, 931, 900, 901), (935, 937, 939, 941, 943, 945, 947, 949, 951, 932, 910, 909, 901, 902), (68, 67, 908, 911), (67, 66, 907, 908), (65, 64, 914, 912), (69, 68, 911, 933), (215, 214, 901, 900), (70, 69, 933, 950), (931, 952, 955, 957, 959, 961, 963, 965, 967, 969, 971, 973, 975, 903, 900), (57, 56, 953, 930, 928), (58, 57, 928, 926), (59, 58, 926, 924), (60, 59, 924, 922), (61, 60, 922, 920), (62, 61, 920, 918), (63, 62, 918, 916), (64, 63, 916, 914), (979, 981, 983, 985, 987, 989, 991, 993, 995, 997, 999, 976, 935, 902, 904), (77, 76, 938, 936), (78, 77, 936, 934, 977), (214, 213, 902, 901), (56, 55, 954, 953), (71, 70, 950, 948), (72, 71, 948, 946), (73, 72, 946, 944), (74, 73, 944, 942), (75, 74, 942, 940), (76, 75, 940, 938), (216, 215, 900, 903), (79, 78, 977, 998), (975, 1001, 1003, 1005, 1007, 1009, 1011, 1013, 1015, 1017, 1019, 1021, 905, 903), (106, 105, 1000, 974, 972), (107, 106, 972, 970), (108, 107, 970, 968), (109, 108, 968, 966), (110, 109, 966, 964), (111, 110, 964, 962), (52, 111, 962, 960), (53, 52, 960, 958), (54, 53, 958, 956), (55, 54, 956, 954), (1021, 1025, 1027, 1029, 1031, 1033, 1035, 1037, 1039, 1041, 1022, 979, 904, 905), (84, 83, 982, 980), (85, 84, 980, 978, 1023), (213, 266, 904, 902), (105, 104, 1002, 1000), (8, 79, 998, 996), (9, 8, 996, 994), (10, 9, 994, 992), (11, 10, 992, 990), (80, 11, 990, 988), (81, 80, 988, 986), (82, 81, 986, 984), (83, 82, 984, 982), (217, 216, 903, 905), (95, 94, 1024, 1020), (96, 95, 1020, 1018), (97, 96, 1018, 1016), (98, 97, 1016, 1014), (99, 98, 1014, 1012), (100, 99, 1012, 1010), (101, 100, 1010, 1008), (102, 101, 1008, 1006), (103, 102, 1006, 1004), (104, 103, 1004, 1002), (94, 93, 1026, 1024), (86, 85, 1023, 1040), (266, 217, 905, 904), (87, 86, 1040, 1038), (88, 87, 1038, 1036), (89, 88, 1036, 1034), (90, 89, 1034, 1032), (91, 90, 1032, 1030), (92, 91, 1030, 1028), (93, 92, 1028, 1026), (909, 910, 911, 908), (908, 907, 906, 909), (907, 912, 913, 906), (912, 914, 915, 913), (914, 916, 917, 915), (916, 918, 919, 917), (918, 920, 921, 919), (920, 922, 923, 921), (922, 924, 925, 923), (924, 926, 927, 925), (926, 928, 929, 927), (928, 930, 931, 929), (934, 936, 937, 935), (936, 938, 939, 937), (938, 940, 941, 939), (940, 942, 943, 941), (942, 944, 945, 943), (944, 946, 947, 945), (946, 948, 949, 947), (948, 950, 951, 949), (950, 933, 932, 951), (933, 911, 910, 932), (953, 954, 955, 952), (954, 956, 957, 955), (956, 958, 959, 957), (958, 960, 961, 959), (960, 962, 963, 961), (962, 964, 965, 963), (964, 966, 967, 965), (966, 968, 969, 967), (968, 970, 971, 969), (970, 972, 973, 971), (972, 974, 975, 973), (952, 931, 930, 953), (978, 980, 981, 979), (980, 982, 983, 981), (982, 984, 985, 983), (984, 986, 987, 985), (986, 988, 989, 987), (988, 990, 991, 989), (990, 992, 993, 991), (992, 994, 995, 993), (994, 996, 997, 995), (996, 998, 999, 997), (998, 977, 976, 999), (977, 934, 935, 976), (974, 1000, 1001, 975), (1000, 1002, 1003, 1001), (1002, 1004, 1005, 1003), (1004, 1006, 1007, 1005), (1006, 1008, 1009, 1007), (1008, 1010, 1011, 1009), (1010, 1012, 1013, 1011), (1012, 1014, 1015, 1013), (1014, 1016, 1017, 1015), (1016, 1018, 1019, 1017), (1018, 1020, 1021, 1019), (979, 1022, 1023, 978), (1020, 1024, 1025, 1021), (1024, 1026, 1027, 1025), (1026, 1028, 1029, 1027), (1028, 1030, 1031, 1029), (1030, 1032, 1033, 1031), (1032, 1034, 1035, 1033), (1034, 1036, 1037, 1035), (1036, 1038, 1039, 1037), (1038, 1040, 1041, 1039), (1040, 1023, 1022, 1041), (66, 65, 912, 907), (1042, 1044, 1045, 1043), (1044, 1046, 1047, 1045), (1046, 1048, 1049, 1047), (1048, 1050, 1051, 1049), (1050, 1052, 1053, 1051), (1052, 1054, 1055, 1053), (1054, 1056, 1057, 1055), (1056, 1058, 1059, 1057), (1058, 1060, 1061, 1059), (1060, 1062, 1063, 1061), (1062, 1064, 1065, 1063), (1064, 1066, 1067, 1065), (1066, 1068, 1069, 1067), (1068, 1070, 1071, 1069), (1070, 1072, 1073, 1071), (1072, 1074, 1075, 1073), (1074, 1076, 1077, 1075), (1076, 1078, 1079, 1077), (1078, 1080, 1081, 1079), (1080, 1082, 1083, 1081), (1082, 1084, 1085, 1083), (1084, 1086, 1087, 1085), (1086, 1088, 1089, 1087), (1088, 1090, 1091, 1089), (1090, 1092, 1093, 1091), (1092, 1094, 1095, 1093), (1094, 1096, 1097, 1095), (1096, 1098, 1099, 1097), (1100, 1102, 1103, 1101), (1102, 1104, 1105, 1103), (1104, 1106, 1107, 1105), (1106, 1108, 1109, 1107), (1108, 1042, 1043, 1109), (1101, 1110, 1111, 1100), (1110, 1112, 1113, 1111), (1112, 1114, 1115, 1113), (1114, 1116, 1117, 1115), (1116, 1118, 1119, 1117), (1118, 1120, 1121, 1119), (1122, 1124, 1125, 1123), (1124, 1126, 1127, 1125), (1126, 1128, 1129, 1127), (1128, 1130, 1131, 1129), (1130, 1132, 1133, 1131), (1132, 1134, 1135, 1133), (1134, 1099, 1098, 1135), (1136, 1121, 1120, 1137), (1123, 1138, 1139, 1122), (1138, 1140, 1141, 1139), (1140, 1142, 1143, 1141), (1142, 1144, 1145, 1143), (1144, 1146, 1147, 1145), (1146, 1148, 1149, 1147), (1148, 1150, 1151, 1149), (1150, 1152, 1153, 1151), (1152, 1154, 1155, 1153), (1154, 1156, 1157, 1155), (1156, 1158, 1159, 1157), (1158, 1160, 1161, 1159), (1160, 1162, 1163, 1161), (1162, 1164, 1165, 1163), (1164, 1166, 1167, 1165), (1166, 1168, 1169, 1167), (1168, 1170, 1171, 1169), (1170, 1172, 1173, 1171), (1172, 1174, 1175, 1173), (1174, 1176, 1177, 1175), (1176, 1136, 1137, 1177), (17, 16, 1109, 1043)])
me_cylinder.use_remesh_preserve_volume = False
me_cylinder.use_remesh_preserve_attributes = False
me_cylinder.use_mirror_vertex_groups = False
me_cylinder.update()

# ---- objects
ob_cube_001 = bpy.data.objects.new('Cube.001', me_cube_003)
ob_holder = bpy.data.objects.new('Holder', me_cylinder)

# ---- transforms, parenting, visibility, modifiers, constraints
ob_cube_001.location = (0.0, 0.0, 0.0)
ob_cube_001.rotation_euler = (0.0, -0.0, 2.356)
ob_cube_001.lineart.crease_threshold = 0.0
ob_holder.location = (0.0, 0.0, 0.037)
ob_holder.lineart.crease_threshold = 0.0

# ---- collection membership
col_collection_1.objects.link(ob_cube_001)
col_collection_1.objects.link(ob_holder)

# ---- scene / render settings (as saved in the file)
scene.frame_start = 1; scene.frame_end = 250; scene.frame_set(1)
scene.render.engine = 'BLENDER_EEVEE_NEXT'
scene.render.resolution_percentage = 50
scene.render.dither_intensity = 0.0
scene.cycles.use_denoising = False
scene.cycles.samples = 128
scene.cycles.sampling_pattern = 'TABULATED_SOBOL'
scene.cycles.light_sampling_threshold = 0.0
scene.cycles.use_adaptive_sampling = False
scene.cycles.use_light_tree = False
scene.cycles.blur_glossy = 0.0
scene.cycles.sample_clamp_indirect = 0.0
scene.view_settings.view_transform = 'Standard'
bpy.context.view_layer.update()

# ---- added for rendering (the .blend has no active camera and no usable light): camera, sun
cam_auto = bpy.data.cameras.new('AutoCamera')
cam_auto.lens = 50.0
cam_auto.sensor_width = 36.0
cam_auto.clip_end = 1000.0
ob_auto_camera = bpy.data.objects.new('AutoCamera', cam_auto)
scene.collection.objects.link(ob_auto_camera)
ob_auto_camera.location = (0.188965, -0.222054, 0.189053)
ob_auto_camera.rotation_euler = (1.09748, -7.21219e-08, 0.694738)
scene.camera = ob_auto_camera
light_auto_sun = bpy.data.lights.new('AutoSun', 'SUN')
light_auto_sun.energy = 3.0
light_auto_sun.angle = 0.0523599
ob_auto_sun = bpy.data.objects.new('AutoSun', light_auto_sun)
scene.collection.objects.link(ob_auto_sun)
ob_auto_sun.rotation_euler = (0.872665, 0.174533, 0.523599)
bpy.context.view_layer.update()
